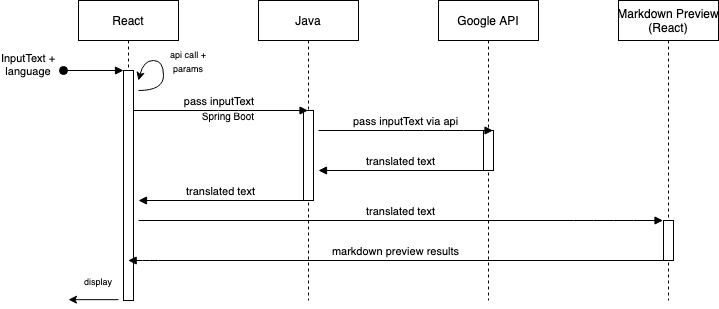

The diagram above was exported from draw.io. Its source (the exported page's mxGraphModel, read from the mxfile embedded in the PNG):
<mxGraphModel dx="788" dy="512" grid="1" gridSize="10" guides="1" tooltips="1" connect="1" arrows="1" fold="1" page="1" pageScale="1" pageWidth="850" pageHeight="1100" math="0" shadow="0">
  <root>
    <mxCell id="0" />
    <mxCell id="1" parent="0" />
    <mxCell id="3nuBFxr9cyL0pnOWT2aG-1" value="React" style="shape=umlLifeline;perimeter=lifelinePerimeter;container=1;collapsible=0;recursiveResize=0;rounded=0;shadow=0;strokeWidth=1;" parent="1" vertex="1">
      <mxGeometry x="120" y="80" width="100" height="300" as="geometry" />
    </mxCell>
    <mxCell id="3nuBFxr9cyL0pnOWT2aG-2" value="" style="points=[];perimeter=orthogonalPerimeter;rounded=0;shadow=0;strokeWidth=1;" parent="3nuBFxr9cyL0pnOWT2aG-1" vertex="1">
      <mxGeometry x="45" y="70" width="10" height="230" as="geometry" />
    </mxCell>
    <mxCell id="3nuBFxr9cyL0pnOWT2aG-3" value="InputText + &#10;language" style="verticalAlign=bottom;startArrow=oval;endArrow=block;startSize=8;shadow=0;strokeWidth=1;" parent="3nuBFxr9cyL0pnOWT2aG-1" target="3nuBFxr9cyL0pnOWT2aG-2" edge="1">
      <mxGeometry x="-1" y="-36" relative="1" as="geometry">
        <mxPoint x="-15" y="70" as="sourcePoint" />
        <mxPoint x="-35" y="-26" as="offset" />
      </mxGeometry>
    </mxCell>
    <mxCell id="3nuBFxr9cyL0pnOWT2aG-5" value="Java" style="shape=umlLifeline;perimeter=lifelinePerimeter;container=1;collapsible=0;recursiveResize=0;rounded=0;shadow=0;strokeWidth=1;" parent="1" vertex="1">
      <mxGeometry x="300" y="80" width="100" height="300" as="geometry" />
    </mxCell>
    <mxCell id="3nuBFxr9cyL0pnOWT2aG-6" value="" style="points=[];perimeter=orthogonalPerimeter;rounded=0;shadow=0;strokeWidth=1;" parent="3nuBFxr9cyL0pnOWT2aG-5" vertex="1">
      <mxGeometry x="45" y="110" width="10" height="90" as="geometry" />
    </mxCell>
    <mxCell id="3nuBFxr9cyL0pnOWT2aG-8" value="pass inputText " style="verticalAlign=bottom;endArrow=block;shadow=0;strokeWidth=1;" parent="1" source="3nuBFxr9cyL0pnOWT2aG-2" target="3nuBFxr9cyL0pnOWT2aG-5" edge="1">
      <mxGeometry relative="1" as="geometry">
        <mxPoint x="275" y="160" as="sourcePoint" />
        <Array as="points">
          <mxPoint x="270" y="190" />
        </Array>
      </mxGeometry>
    </mxCell>
    <mxCell id="84t8IhodkICWa7KntKD2-1" value="Google API" style="shape=umlLifeline;perimeter=lifelinePerimeter;container=1;collapsible=0;recursiveResize=0;rounded=0;shadow=0;strokeWidth=1;" vertex="1" parent="1">
      <mxGeometry x="480" y="80" width="100" height="300" as="geometry" />
    </mxCell>
    <mxCell id="84t8IhodkICWa7KntKD2-2" value="" style="points=[];perimeter=orthogonalPerimeter;rounded=0;shadow=0;strokeWidth=1;" vertex="1" parent="84t8IhodkICWa7KntKD2-1">
      <mxGeometry x="45" y="130" width="10" height="40" as="geometry" />
    </mxCell>
    <mxCell id="84t8IhodkICWa7KntKD2-4" value="translated text" style="verticalAlign=bottom;endArrow=block;entryX=1;entryY=0;shadow=0;strokeWidth=1;" edge="1" parent="1">
      <mxGeometry relative="1" as="geometry">
        <mxPoint x="525" y="250" as="sourcePoint" />
        <mxPoint x="360" y="250" as="targetPoint" />
      </mxGeometry>
    </mxCell>
    <mxCell id="84t8IhodkICWa7KntKD2-5" value="translated text" style="verticalAlign=bottom;endArrow=block;entryX=1;entryY=0;shadow=0;strokeWidth=1;" edge="1" parent="1">
      <mxGeometry relative="1" as="geometry">
        <mxPoint x="345" y="280" as="sourcePoint" />
        <mxPoint x="180" y="280" as="targetPoint" />
      </mxGeometry>
    </mxCell>
    <mxCell id="84t8IhodkICWa7KntKD2-9" value="pass inputText via api" style="verticalAlign=bottom;endArrow=block;shadow=0;strokeWidth=1;" edge="1" parent="1">
      <mxGeometry relative="1" as="geometry">
        <mxPoint x="360" y="210" as="sourcePoint" />
        <mxPoint x="534.5" y="210" as="targetPoint" />
        <Array as="points">
          <mxPoint x="455" y="210" />
          <mxPoint x="495" y="210" />
        </Array>
      </mxGeometry>
    </mxCell>
    <mxCell id="84t8IhodkICWa7KntKD2-12" value="Markdown Preview&#10;(React)" style="shape=umlLifeline;perimeter=lifelinePerimeter;container=1;collapsible=0;recursiveResize=0;rounded=0;shadow=0;strokeWidth=1;" vertex="1" parent="1">
      <mxGeometry x="660" y="80" width="100" height="300" as="geometry" />
    </mxCell>
    <mxCell id="84t8IhodkICWa7KntKD2-13" value="" style="points=[];perimeter=orthogonalPerimeter;rounded=0;shadow=0;strokeWidth=1;" vertex="1" parent="84t8IhodkICWa7KntKD2-12">
      <mxGeometry x="45" y="220" width="10" height="40" as="geometry" />
    </mxCell>
    <mxCell id="84t8IhodkICWa7KntKD2-14" value="translated text" style="verticalAlign=bottom;endArrow=block;shadow=0;strokeWidth=1;" edge="1" parent="1">
      <mxGeometry relative="1" as="geometry">
        <mxPoint x="180" y="300" as="sourcePoint" />
        <mxPoint x="704.5" y="300" as="targetPoint" />
        <Array as="points">
          <mxPoint x="625" y="300" />
          <mxPoint x="665" y="300" />
        </Array>
      </mxGeometry>
    </mxCell>
    <mxCell id="84t8IhodkICWa7KntKD2-15" value="markdown preview results" style="verticalAlign=bottom;endArrow=block;shadow=0;strokeWidth=1;" edge="1" parent="1" target="3nuBFxr9cyL0pnOWT2aG-1">
      <mxGeometry relative="1" as="geometry">
        <mxPoint x="705" y="340" as="sourcePoint" />
        <mxPoint x="540" y="340" as="targetPoint" />
        <Array as="points">
          <mxPoint x="190" y="340" />
        </Array>
      </mxGeometry>
    </mxCell>
    <mxCell id="84t8IhodkICWa7KntKD2-16" value="&lt;span style=&quot;font-size: 9px&quot;&gt;display&lt;/span&gt;" style="text;html=1;strokeColor=none;fillColor=none;align=center;verticalAlign=middle;whiteSpace=wrap;rounded=0;" vertex="1" parent="1">
      <mxGeometry x="120" y="350" width="40" height="20" as="geometry" />
    </mxCell>
    <mxCell id="84t8IhodkICWa7KntKD2-17" value="" style="curved=1;endArrow=classic;html=1;" edge="1" parent="1">
      <mxGeometry width="50" height="50" relative="1" as="geometry">
        <mxPoint x="180" y="170" as="sourcePoint" />
        <mxPoint x="180" y="160" as="targetPoint" />
        <Array as="points">
          <mxPoint x="205" y="170" />
          <mxPoint x="205" y="140" />
          <mxPoint x="185" y="140" />
        </Array>
      </mxGeometry>
    </mxCell>
    <mxCell id="84t8IhodkICWa7KntKD2-8" value="&lt;span style=&quot;font-size: 9px&quot;&gt;api call + params&lt;/span&gt;" style="text;html=1;strokeColor=none;fillColor=none;align=center;verticalAlign=middle;whiteSpace=wrap;rounded=0;" vertex="1" parent="1">
      <mxGeometry x="210" y="130" width="40" height="20" as="geometry" />
    </mxCell>
    <mxCell id="84t8IhodkICWa7KntKD2-19" value="" style="endArrow=classic;html=1;" edge="1" parent="1">
      <mxGeometry width="50" height="50" relative="1" as="geometry">
        <mxPoint x="160" y="379.17" as="sourcePoint" />
        <mxPoint x="110" y="379.17" as="targetPoint" />
      </mxGeometry>
    </mxCell>
    <mxCell id="84t8IhodkICWa7KntKD2-21" value="&lt;font size=&quot;1&quot;&gt;Spring Boot&lt;/font&gt;" style="text;html=1;strokeColor=none;fillColor=none;align=center;verticalAlign=middle;whiteSpace=wrap;rounded=0;" vertex="1" parent="1">
      <mxGeometry x="240" y="190" width="60" height="10" as="geometry" />
    </mxCell>
  </root>
</mxGraphModel>